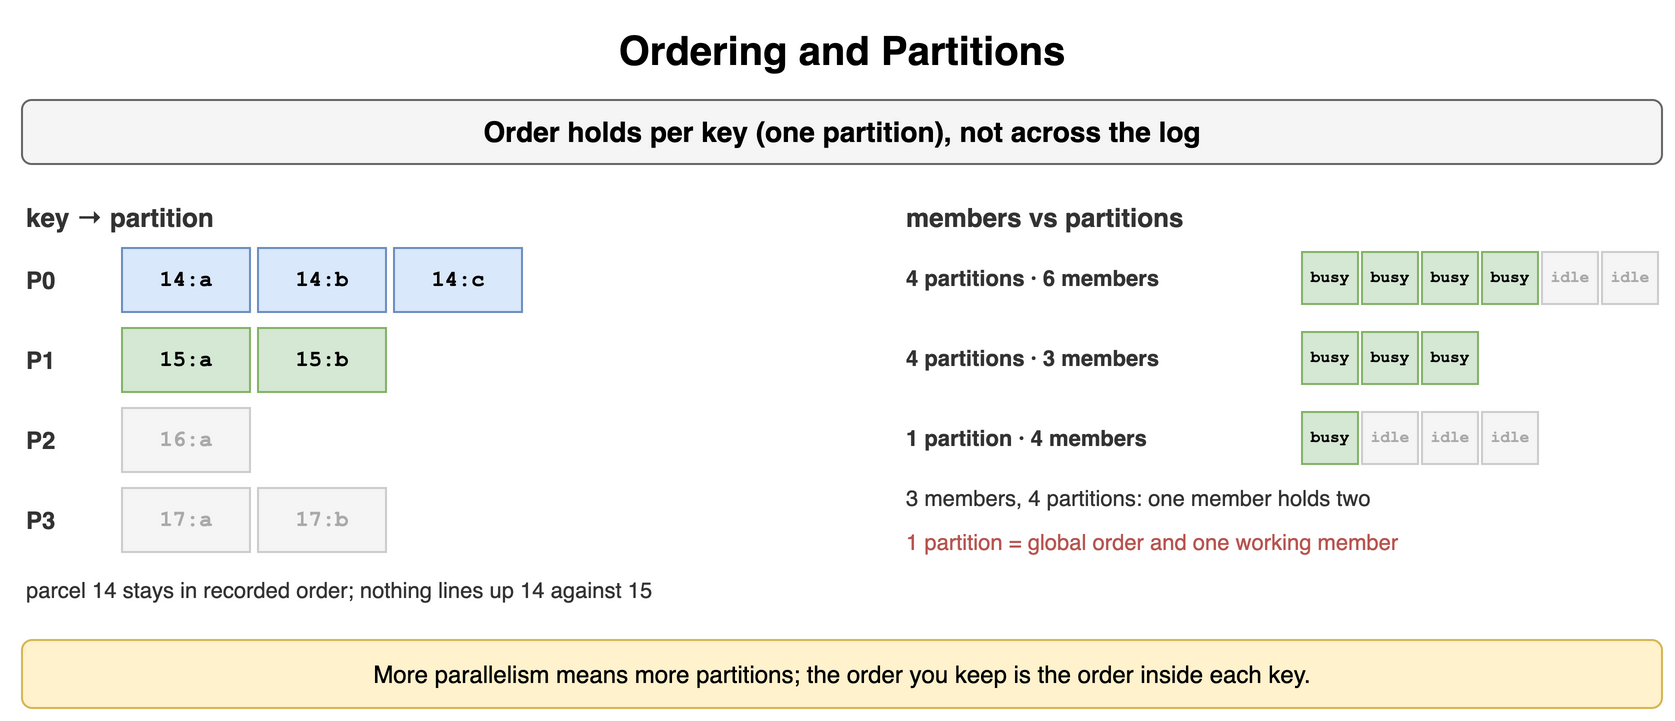

The diagram above was exported from draw.io. Its source (the exported page's mxGraphModel, read from the mxfile embedded in the PNG):
<mxGraphModel dx="900" dy="370" grid="1" gridSize="10" guides="1" tooltips="1" connect="1" arrows="1" fold="1" page="1" pageScale="1" pageWidth="900" pageHeight="370" math="0" shadow="0">
  <root>
    <mxCell id="0" />
    <mxCell id="1" parent="0" />
    <mxCell id="g1" value="Ordering and Partitions" style="text;html=1;align=center;verticalAlign=middle;whiteSpace=wrap;fontSize=20;fontStyle=1;" vertex="1" parent="1">
      <mxGeometry x="40" y="10" width="820" height="30" as="geometry" />
    </mxCell>
    <mxCell id="g2" value="Order holds per key (one partition), not across the log" style="rounded=1;whiteSpace=wrap;html=1;fillColor=#f5f5f5;strokeColor=#666666;fontStyle=1;fontSize=14;" vertex="1" parent="1">
      <mxGeometry x="40" y="50" width="820" height="32" as="geometry" />
    </mxCell>
    <mxCell id="g3" value="key → partition" style="text;html=1;whiteSpace=wrap;fontSize=11;align=left;verticalAlign=middle;fontSize=13;fontColor=#333333;fontStyle=1;" vertex="1" parent="1">
      <mxGeometry x="40" y="100" width="300" height="18" as="geometry" />
    </mxCell>
    <mxCell id="g4" value="P0" style="text;html=1;whiteSpace=wrap;fontSize=11;align=left;verticalAlign=middle;fontSize=12;fontColor=#333333;fontStyle=1;" vertex="1" parent="1">
      <mxGeometry x="40" y="124" width="40" height="32" as="geometry" />
    </mxCell>
    <mxCell id="g5" value="14:a" style="rounded=0;whiteSpace=wrap;html=1;fontFamily=Courier New;fontStyle=1;fontSize=13;fillColor=#dae8fc;strokeColor=#6c8ebf;fontSize=11;" vertex="1" parent="1">
      <mxGeometry x="90" y="124" width="64" height="32" as="geometry" />
    </mxCell>
    <mxCell id="g6" value="14:b" style="rounded=0;whiteSpace=wrap;html=1;fontFamily=Courier New;fontStyle=1;fontSize=13;fillColor=#dae8fc;strokeColor=#6c8ebf;fontSize=11;" vertex="1" parent="1">
      <mxGeometry x="158" y="124" width="64" height="32" as="geometry" />
    </mxCell>
    <mxCell id="g7" value="14:c" style="rounded=0;whiteSpace=wrap;html=1;fontFamily=Courier New;fontStyle=1;fontSize=13;fillColor=#dae8fc;strokeColor=#6c8ebf;fontSize=11;" vertex="1" parent="1">
      <mxGeometry x="226" y="124" width="64" height="32" as="geometry" />
    </mxCell>
    <mxCell id="g8" value="P1" style="text;html=1;whiteSpace=wrap;fontSize=11;align=left;verticalAlign=middle;fontSize=12;fontColor=#333333;fontStyle=1;" vertex="1" parent="1">
      <mxGeometry x="40" y="164" width="40" height="32" as="geometry" />
    </mxCell>
    <mxCell id="g9" value="15:a" style="rounded=0;whiteSpace=wrap;html=1;fontFamily=Courier New;fontStyle=1;fontSize=13;fillColor=#d5e8d4;strokeColor=#82b366;fontSize=11;" vertex="1" parent="1">
      <mxGeometry x="90" y="164" width="64" height="32" as="geometry" />
    </mxCell>
    <mxCell id="g10" value="15:b" style="rounded=0;whiteSpace=wrap;html=1;fontFamily=Courier New;fontStyle=1;fontSize=13;fillColor=#d5e8d4;strokeColor=#82b366;fontSize=11;" vertex="1" parent="1">
      <mxGeometry x="158" y="164" width="64" height="32" as="geometry" />
    </mxCell>
    <mxCell id="g11" value="P2" style="text;html=1;whiteSpace=wrap;fontSize=11;align=left;verticalAlign=middle;fontSize=12;fontColor=#333333;fontStyle=1;" vertex="1" parent="1">
      <mxGeometry x="40" y="204" width="40" height="32" as="geometry" />
    </mxCell>
    <mxCell id="g12" value="16:a" style="rounded=0;whiteSpace=wrap;html=1;fontFamily=Courier New;fontStyle=1;fontSize=13;fillColor=#f5f5f5;strokeColor=#cccccc;fontSize=11;fontColor=#aaaaaa;" vertex="1" parent="1">
      <mxGeometry x="90" y="204" width="64" height="32" as="geometry" />
    </mxCell>
    <mxCell id="g13" value="P3" style="text;html=1;whiteSpace=wrap;fontSize=11;align=left;verticalAlign=middle;fontSize=12;fontColor=#333333;fontStyle=1;" vertex="1" parent="1">
      <mxGeometry x="40" y="244" width="40" height="32" as="geometry" />
    </mxCell>
    <mxCell id="g14" value="17:a" style="rounded=0;whiteSpace=wrap;html=1;fontFamily=Courier New;fontStyle=1;fontSize=13;fillColor=#f5f5f5;strokeColor=#cccccc;fontSize=11;fontColor=#aaaaaa;" vertex="1" parent="1">
      <mxGeometry x="90" y="244" width="64" height="32" as="geometry" />
    </mxCell>
    <mxCell id="g15" value="17:b" style="rounded=0;whiteSpace=wrap;html=1;fontFamily=Courier New;fontStyle=1;fontSize=13;fillColor=#f5f5f5;strokeColor=#cccccc;fontSize=11;fontColor=#aaaaaa;" vertex="1" parent="1">
      <mxGeometry x="158" y="244" width="64" height="32" as="geometry" />
    </mxCell>
    <mxCell id="g16" value="parcel 14 stays in recorded order; nothing lines up 14 against 15" style="text;html=1;whiteSpace=wrap;fontSize=11;align=left;verticalAlign=middle;fontSize=11;fontColor=#333333;" vertex="1" parent="1">
      <mxGeometry x="40" y="286" width="500" height="18" as="geometry" />
    </mxCell>
    <mxCell id="g17" value="members vs partitions" style="text;html=1;whiteSpace=wrap;fontSize=11;align=left;verticalAlign=middle;fontSize=13;fontColor=#333333;fontStyle=1;" vertex="1" parent="1">
      <mxGeometry x="480" y="100" width="380" height="18" as="geometry" />
    </mxCell>
    <mxCell id="g18" value="4 partitions · 6 members" style="text;html=1;whiteSpace=wrap;fontSize=11;align=left;verticalAlign=middle;fontSize=11;fontColor=#333333;fontStyle=1;" vertex="1" parent="1">
      <mxGeometry x="480" y="124" width="200" height="30" as="geometry" />
    </mxCell>
    <mxCell id="g19" value="busy" style="rounded=0;whiteSpace=wrap;html=1;fontFamily=Courier New;fontStyle=1;fontSize=13;fillColor=#d5e8d4;strokeColor=#82b366;fontSize=8;" vertex="1" parent="1">
      <mxGeometry x="680" y="126" width="28" height="26" as="geometry" />
    </mxCell>
    <mxCell id="g20" value="busy" style="rounded=0;whiteSpace=wrap;html=1;fontFamily=Courier New;fontStyle=1;fontSize=13;fillColor=#d5e8d4;strokeColor=#82b366;fontSize=8;" vertex="1" parent="1">
      <mxGeometry x="710" y="126" width="28" height="26" as="geometry" />
    </mxCell>
    <mxCell id="g21" value="busy" style="rounded=0;whiteSpace=wrap;html=1;fontFamily=Courier New;fontStyle=1;fontSize=13;fillColor=#d5e8d4;strokeColor=#82b366;fontSize=8;" vertex="1" parent="1">
      <mxGeometry x="740" y="126" width="28" height="26" as="geometry" />
    </mxCell>
    <mxCell id="g22" value="busy" style="rounded=0;whiteSpace=wrap;html=1;fontFamily=Courier New;fontStyle=1;fontSize=13;fillColor=#d5e8d4;strokeColor=#82b366;fontSize=8;" vertex="1" parent="1">
      <mxGeometry x="770" y="126" width="28" height="26" as="geometry" />
    </mxCell>
    <mxCell id="g23" value="idle" style="rounded=0;whiteSpace=wrap;html=1;fontFamily=Courier New;fontStyle=1;fontSize=13;fillColor=#f5f5f5;strokeColor=#cccccc;fontSize=8;fontColor=#aaaaaa;" vertex="1" parent="1">
      <mxGeometry x="800" y="126" width="28" height="26" as="geometry" />
    </mxCell>
    <mxCell id="g24" value="idle" style="rounded=0;whiteSpace=wrap;html=1;fontFamily=Courier New;fontStyle=1;fontSize=13;fillColor=#f5f5f5;strokeColor=#cccccc;fontSize=8;fontColor=#aaaaaa;" vertex="1" parent="1">
      <mxGeometry x="830" y="126" width="28" height="26" as="geometry" />
    </mxCell>
    <mxCell id="g25" value="4 partitions · 3 members" style="text;html=1;whiteSpace=wrap;fontSize=11;align=left;verticalAlign=middle;fontSize=11;fontColor=#333333;fontStyle=1;" vertex="1" parent="1">
      <mxGeometry x="480" y="164" width="200" height="30" as="geometry" />
    </mxCell>
    <mxCell id="g26" value="busy" style="rounded=0;whiteSpace=wrap;html=1;fontFamily=Courier New;fontStyle=1;fontSize=13;fillColor=#d5e8d4;strokeColor=#82b366;fontSize=8;" vertex="1" parent="1">
      <mxGeometry x="680" y="166" width="28" height="26" as="geometry" />
    </mxCell>
    <mxCell id="g27" value="busy" style="rounded=0;whiteSpace=wrap;html=1;fontFamily=Courier New;fontStyle=1;fontSize=13;fillColor=#d5e8d4;strokeColor=#82b366;fontSize=8;" vertex="1" parent="1">
      <mxGeometry x="710" y="166" width="28" height="26" as="geometry" />
    </mxCell>
    <mxCell id="g28" value="busy" style="rounded=0;whiteSpace=wrap;html=1;fontFamily=Courier New;fontStyle=1;fontSize=13;fillColor=#d5e8d4;strokeColor=#82b366;fontSize=8;" vertex="1" parent="1">
      <mxGeometry x="740" y="166" width="28" height="26" as="geometry" />
    </mxCell>
    <mxCell id="g29" value="1 partition · 4 members" style="text;html=1;whiteSpace=wrap;fontSize=11;align=left;verticalAlign=middle;fontSize=11;fontColor=#333333;fontStyle=1;" vertex="1" parent="1">
      <mxGeometry x="480" y="204" width="200" height="30" as="geometry" />
    </mxCell>
    <mxCell id="g30" value="busy" style="rounded=0;whiteSpace=wrap;html=1;fontFamily=Courier New;fontStyle=1;fontSize=13;fillColor=#d5e8d4;strokeColor=#82b366;fontSize=8;" vertex="1" parent="1">
      <mxGeometry x="680" y="206" width="28" height="26" as="geometry" />
    </mxCell>
    <mxCell id="g31" value="idle" style="rounded=0;whiteSpace=wrap;html=1;fontFamily=Courier New;fontStyle=1;fontSize=13;fillColor=#f5f5f5;strokeColor=#cccccc;fontSize=8;fontColor=#aaaaaa;" vertex="1" parent="1">
      <mxGeometry x="710" y="206" width="28" height="26" as="geometry" />
    </mxCell>
    <mxCell id="g32" value="idle" style="rounded=0;whiteSpace=wrap;html=1;fontFamily=Courier New;fontStyle=1;fontSize=13;fillColor=#f5f5f5;strokeColor=#cccccc;fontSize=8;fontColor=#aaaaaa;" vertex="1" parent="1">
      <mxGeometry x="740" y="206" width="28" height="26" as="geometry" />
    </mxCell>
    <mxCell id="g33" value="idle" style="rounded=0;whiteSpace=wrap;html=1;fontFamily=Courier New;fontStyle=1;fontSize=13;fillColor=#f5f5f5;strokeColor=#cccccc;fontSize=8;fontColor=#aaaaaa;" vertex="1" parent="1">
      <mxGeometry x="770" y="206" width="28" height="26" as="geometry" />
    </mxCell>
    <mxCell id="g34" value="3 members, 4 partitions: one member holds two" style="text;html=1;whiteSpace=wrap;fontSize=11;align=left;verticalAlign=middle;fontSize=11;fontColor=#333333;" vertex="1" parent="1">
      <mxGeometry x="480" y="240" width="380" height="18" as="geometry" />
    </mxCell>
    <mxCell id="g35" value="1 partition = global order and one working member" style="text;html=1;whiteSpace=wrap;fontSize=11;align=left;verticalAlign=middle;fontSize=11;fontColor=#b85450;" vertex="1" parent="1">
      <mxGeometry x="480" y="262" width="380" height="18" as="geometry" />
    </mxCell>
    <mxCell id="g36" value="More parallelism means more partitions; the order you keep is the order inside each key." style="rounded=1;whiteSpace=wrap;html=1;fillColor=#fff2cc;strokeColor=#d6b656;fontSize=12;align=center;" vertex="1" parent="1">
      <mxGeometry x="40" y="320" width="820" height="34" as="geometry" />
    </mxCell>
  </root>
</mxGraphModel>